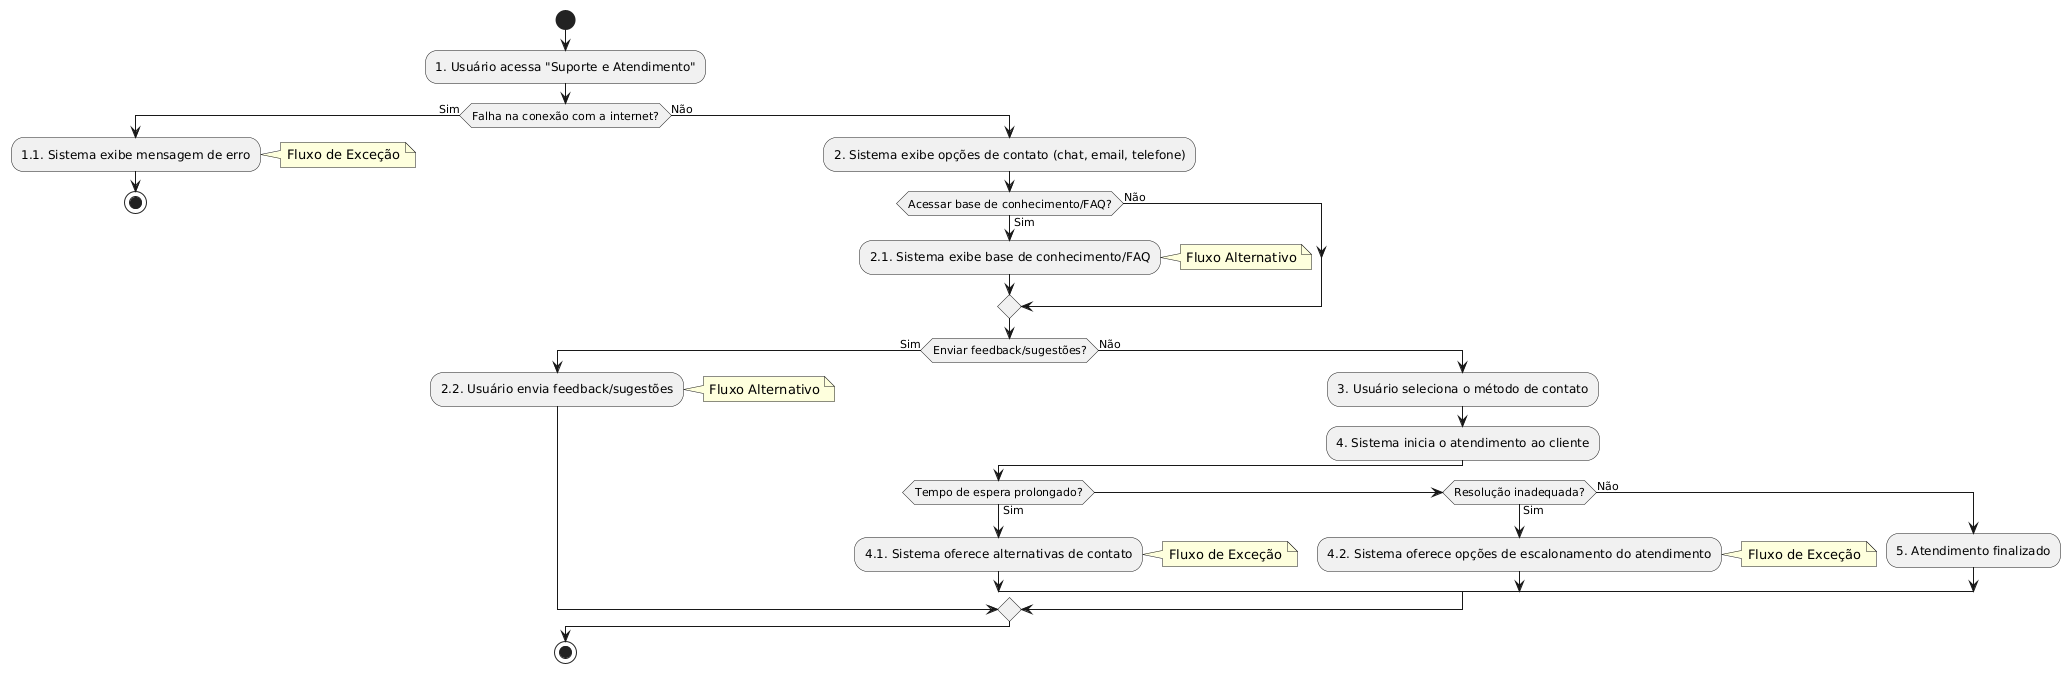

The diagram above was rendered by PlantUML. Its source (embedded in the PNG):
@startuml
start
:1. Usuário acessa "Suporte e Atendimento";

if (Falha na conexão com a internet?) then (Sim)
  :1.1. Sistema exibe mensagem de erro;
  note right: Fluxo de Exceção
  stop
else (Não)
  :2. Sistema exibe opções de contato (chat, email, telefone);

  if (Acessar base de conhecimento/FAQ?) then (Sim)
    :2.1. Sistema exibe base de conhecimento/FAQ;
    note right: Fluxo Alternativo
  else (Não)
  endif

  if (Enviar feedback/sugestões?) then (Sim)
    :2.2. Usuário envia feedback/sugestões;
    note right: Fluxo Alternativo
  else (Não)
    :3. Usuário seleciona o método de contato;
    :4. Sistema inicia o atendimento ao cliente;

    if (Tempo de espera prolongado?) then (Sim)
      :4.1. Sistema oferece alternativas de contato;
      note right: Fluxo de Exceção
    elseif (Resolução inadequada?) then (Sim)
      :4.2. Sistema oferece opções de escalonamento do atendimento;
      note right: Fluxo de Exceção
    else (Não)
      :5. Atendimento finalizado;
    endif
  endif
endif
stop
@enduml